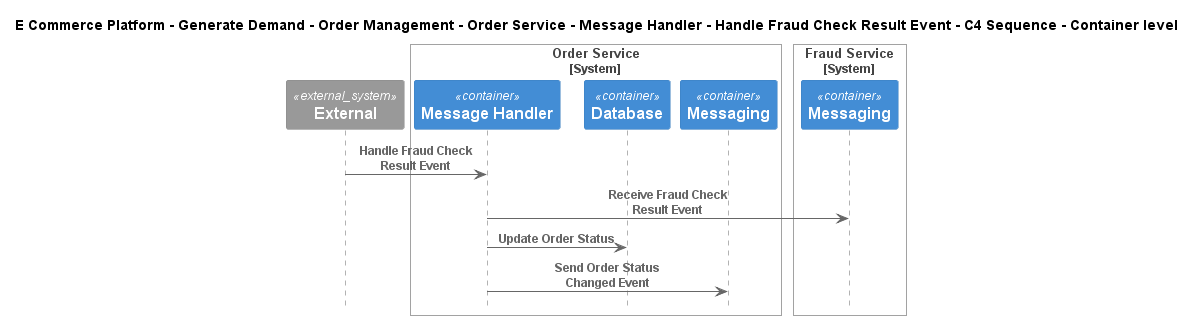

The diagram above was rendered by PlantUML. Its source (embedded in the PNG):
@startuml
!include ..\..\..\..\..\..\..\..\..\.c4s\C4_Sequence.puml

title E Commerce Platform - Generate Demand - Order Management - Order Service - Message Handler - Handle Fraud Check Result Event - C4 Sequence - Container level

System_Ext(C4InterFlow.SoftwareSystems.ExternalSystem, "External", "")

System_Boundary(ECommercePlatform.GenerateDemand.OrderManagement.SoftwareSystems.OrderService, "Order Service")
    Container(ECommercePlatform.GenerateDemand.OrderManagement.SoftwareSystems.OrderService.Containers.MessageHandler, "Message Handler", "", "")
    Container(ECommercePlatform.GenerateDemand.OrderManagement.SoftwareSystems.OrderService.Containers.Database, "Database", "", "")
    Container(ECommercePlatform.GenerateDemand.OrderManagement.SoftwareSystems.OrderService.Containers.Messaging, "Messaging", "", "")
Boundary_End()

System_Boundary(ECommercePlatform.Deliver.FraudManagement.SoftwareSystems.FraudService, "Fraud Service")
    Container(ECommercePlatform.Deliver.FraudManagement.SoftwareSystems.FraudService.Containers.Messaging, "Messaging", "", "")
Boundary_End()

Rel(C4InterFlow.SoftwareSystems.ExternalSystem, ECommercePlatform.GenerateDemand.OrderManagement.SoftwareSystems.OrderService.Containers.MessageHandler, "Handle Fraud Check Result Event")
Rel(ECommercePlatform.GenerateDemand.OrderManagement.SoftwareSystems.OrderService.Containers.MessageHandler, ECommercePlatform.Deliver.FraudManagement.SoftwareSystems.FraudService.Containers.Messaging, "Receive Fraud Check Result Event")
Rel(ECommercePlatform.GenerateDemand.OrderManagement.SoftwareSystems.OrderService.Containers.MessageHandler, ECommercePlatform.GenerateDemand.OrderManagement.SoftwareSystems.OrderService.Containers.Database, "Update Order Status")
Rel(ECommercePlatform.GenerateDemand.OrderManagement.SoftwareSystems.OrderService.Containers.MessageHandler, ECommercePlatform.GenerateDemand.OrderManagement.SoftwareSystems.OrderService.Containers.Messaging, "Send Order Status Changed Event")


@enduml